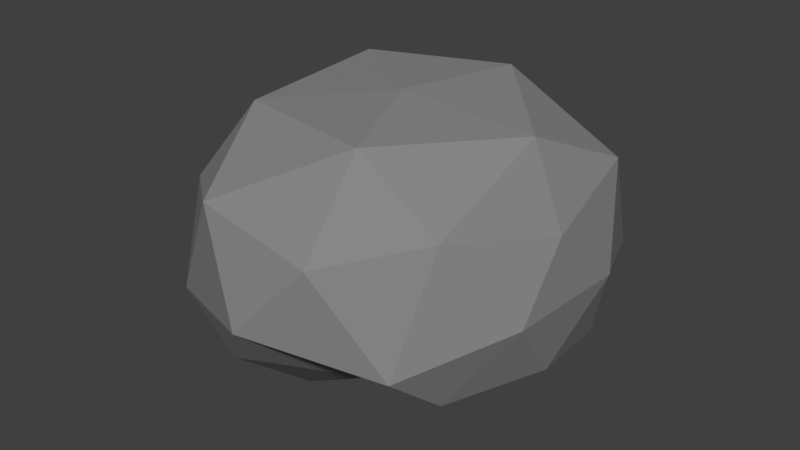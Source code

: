 # Source: rock.blend  (saved by Blender 2.79.0; exported with 4.5.12 LTS)
import bpy
from mathutils import Matrix  # noqa: F401  (used for matrix-valued properties, if any)

bpy.ops.wm.read_factory_settings(use_empty=True)
scene = bpy.context.scene
scene.name = 'Scene'

# ---- collections
col_collection_1 = bpy.data.collections.new('Collection 1'); scene.collection.children.link(col_collection_1)

# ---- materials (node trees are filled in below, after node groups)
mat_rock = bpy.data.materials.new('Rock')
mat_rock.alpha_threshold = 0.0
mat_rock.use_transparent_shadow = False
mat_rock.diffuse_color = (0.2462, 0.2462, 0.2462, 1.0)
mat_rock.roughness = 0.5

# ---- material node trees

# ---- world
world_world = bpy.data.worlds.new('World'); scene.world = world_world
world_world.color = (0.05088, 0.05088, 0.05088)
world_world.use_sun_shadow = False
world_world.sun_shadow_jitter_overblur = 0.0
world_world.cycles.sampling_method = 'MANUAL'

# ---- meshes
me_rock = bpy.data.meshes.new('Rock')
me_rock.from_pydata([(1.409e-07, -0.4385, -0.01929), (-0.5607, -0.1949, -0.4502), (0.154, -0.1022, -0.8072), (0.8219, -0.1676, -0.03301), (0.2912, -0.2333, 0.7611), (-0.6782, -0.2435, 0.4232), (-0.2764, 0.4472, -0.8506), (0.6061, 0.433, -0.5343), (0.7236, 0.4472, 0.5257), (-0.2764, 0.4472, 0.8506), (-0.7622, 0.4076, -0.01079), (-1.132e-08, 0.7897, 0.00155), (0.09225, -0.36, -0.4792), (-0.3567, -0.2291, -0.287), (-0.2624, -0.145, -0.5465), (-0.7557, -0.1595, -0.04324), (-0.3372, -0.3386, 0.2051), (0.6236, -0.4, -0.04865), (0.4714, -0.233, -0.3807), (0.2278, -0.3995, 0.3827), (0.4719, -0.1884, 0.3343), (-0.2816, -0.2554, 0.6958), (-0.7964, 0.1507, -0.2909), (-0.7998, 0.1219, 0.3113), (6.881e-06, 0.132, -0.9421), (-0.5322, 0.02552, -0.714), (0.7964, 0.1507, -0.2909), (0.5322, 0.02552, -0.714), (0.5878, -2.929e-06, 0.809), (0.7998, 0.1219, 0.3113), (-0.5878, -2.929e-06, 0.809), (-7.304e-06, -3.62e-06, 1.0), (-0.5834, 0.5131, -0.5076), (0.2629, 0.5257, -0.809), (0.8707, 0.4817, 0.01115), (0.2629, 0.5257, 0.809), (-0.6882, 0.5257, 0.5), (-0.1694, 0.7376, -0.4553), (-0.5745, 0.7238, 0.06428), (0.4903, 0.7192, -0.3213), (0.4427, 0.7797, 0.3107), (-0.1552, 0.7895, 0.5126)], [], [(0, 13, 12), (1, 13, 15), (0, 12, 17), (0, 17, 19), (0, 19, 16), (1, 15, 22), (2, 14, 24), (3, 18, 26), (4, 20, 28), (5, 21, 30), (1, 22, 25), (2, 24, 27), (3, 26, 29), (4, 28, 31), (5, 30, 23), (6, 32, 37), (7, 33, 39), (8, 34, 40), (9, 35, 41), (10, 36, 38), (38, 41, 11), (38, 36, 41), (36, 9, 41), (41, 40, 11), (41, 35, 40), (35, 8, 40), (40, 39, 11), (40, 34, 39), (34, 7, 39), (39, 37, 11), (39, 33, 37), (33, 6, 37), (37, 38, 11), (37, 32, 38), (32, 10, 38), (23, 36, 10), (23, 30, 36), (30, 9, 36), (31, 35, 9), (31, 28, 35), (28, 8, 35), (29, 34, 8), (29, 26, 34), (26, 7, 34), (27, 33, 7), (27, 24, 33), (24, 6, 33), (25, 32, 6), (25, 22, 32), (22, 10, 32), (30, 31, 9), (30, 21, 31), (21, 4, 31), (28, 29, 8), (28, 20, 29), (20, 3, 29), (26, 27, 7), (26, 18, 27), (18, 2, 27), (24, 25, 6), (24, 14, 25), (14, 1, 25), (22, 23, 10), (22, 15, 23), (15, 5, 23), (16, 21, 5), (16, 19, 21), (19, 4, 21), (19, 20, 4), (19, 17, 20), (17, 3, 20), (17, 18, 3), (17, 12, 18), (12, 2, 18), (15, 16, 5), (15, 13, 16), (13, 0, 16), (12, 14, 2), (12, 13, 14), (13, 1, 14)])
me_rock.materials.append(mat_rock)
me_rock.use_remesh_preserve_volume = False
me_rock.use_remesh_preserve_attributes = False
me_rock.use_mirror_vertex_groups = False
me_rock.update()

# ---- objects
ob_rock = bpy.data.objects.new('Rock', me_rock)

# ---- transforms, parenting, visibility, modifiers, constraints
ob_rock.location = (0.0, 0.0, 0.0)
ob_rock.rotation_euler = (1.571, -0.0, -3.142)
ob_rock.lineart.crease_threshold = 0.0

# ---- collection membership
col_collection_1.objects.link(ob_rock)

# ---- scene / render settings (as saved in the file)
scene.frame_start = 1; scene.frame_end = 250; scene.frame_set(1)
scene.render.engine = 'BLENDER_EEVEE_NEXT'
scene.render.resolution_percentage = 50
scene.render.dither_intensity = 0.0
scene.cycles.use_denoising = False
scene.cycles.samples = 128
scene.cycles.sampling_pattern = 'TABULATED_SOBOL'
scene.cycles.light_sampling_threshold = 0.0
scene.cycles.use_adaptive_sampling = False
scene.cycles.use_light_tree = False
scene.cycles.blur_glossy = 0.0
scene.cycles.sample_clamp_indirect = 0.0
scene.view_settings.view_transform = 'Standard'
bpy.context.view_layer.update()

# ---- added for rendering (the .blend has no active camera and no usable light): camera, sun
cam_auto = bpy.data.cameras.new('AutoCamera')
cam_auto.lens = 50.0
cam_auto.sensor_width = 36.0
cam_auto.clip_end = 1000.0
ob_auto_camera = bpy.data.objects.new('AutoCamera', cam_auto)
scene.collection.objects.link(ob_auto_camera)
ob_auto_camera.location = (2.59307, -3.12525, 2.27842)
ob_auto_camera.rotation_euler = (1.09748, -7.21219e-08, 0.694738)
scene.camera = ob_auto_camera
light_auto_sun = bpy.data.lights.new('AutoSun', 'SUN')
light_auto_sun.energy = 3.0
light_auto_sun.angle = 0.0523599
ob_auto_sun = bpy.data.objects.new('AutoSun', light_auto_sun)
scene.collection.objects.link(ob_auto_sun)
ob_auto_sun.rotation_euler = (0.872665, 0.174533, 0.523599)
bpy.context.view_layer.update()
